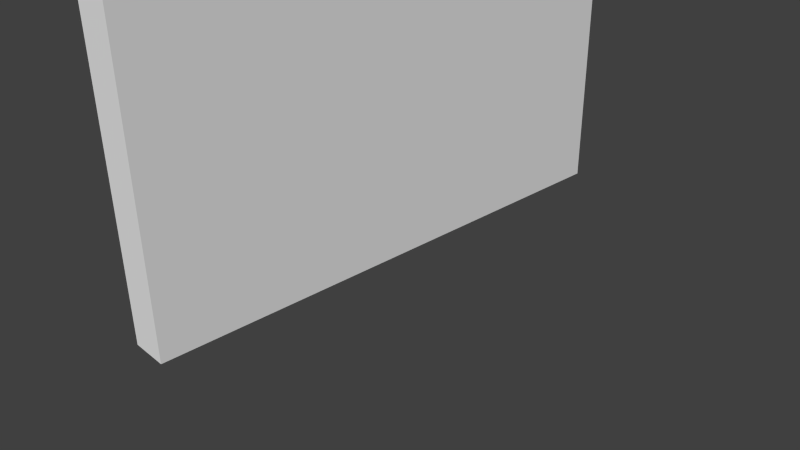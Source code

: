 # Source: TavernWallLong.blend  (saved by Blender 2.76.0; exported with 4.5.12 LTS)
import bpy
from mathutils import Matrix  # noqa: F401  (used for matrix-valued properties, if any)

bpy.ops.wm.read_factory_settings(use_empty=True)
scene = bpy.context.scene
scene.name = 'Scene'

# ---- collections
col_collection_1 = bpy.data.collections.new('Collection 1'); scene.collection.children.link(col_collection_1)

# ---- world
world_world = bpy.data.worlds.new('World'); scene.world = world_world
world_world.color = (0.05088, 0.05088, 0.05088)
world_world.use_sun_shadow = False
world_world.sun_shadow_jitter_overblur = 0.0
world_world.cycles.sampling_method = 'MANUAL'
world_world.cycles.sample_map_resolution = 256

# ---- cameras
cam_camera = bpy.data.cameras.new('Camera')
cam_camera.clip_end = 100.0
cam_camera.lens = 35.0
cam_camera.sensor_width = 32.0
cam_camera.sensor_height = 18.0
cam_camera.ortho_scale = 7.314
cam_camera.dof.focus_distance = 0.0
cam_camera.dof.aperture_fstop = 128.0

# ---- meshes
me_plane_003 = bpy.data.meshes.new('Plane.003')
me_plane_003.from_pydata([(0.25, 0.0125, -3.0), (0.25, -0.0125, -3.0), (0.25, 0.0125, 3.0), (0.25, -0.0125, 3.0), (-0.2, 0.0125, -3.0), (-0.2, -0.0125, -3.0), (-0.2, 0.0125, 3.0), (-0.2, -0.0125, 3.0)], [], [(1, 0, 2, 3), (5, 1, 3, 7), (0, 4, 6, 2), (2, 6, 7, 3), (6, 4, 5, 7), (0, 1, 5, 4)])
me_plane_003.use_remesh_preserve_volume = False
me_plane_003.use_remesh_preserve_attributes = False
me_plane_003.use_mirror_vertex_groups = False
me_plane_003.update()
me_plane_002 = bpy.data.meshes.new('Plane.002')
me_plane_002.from_pydata([], [], [])
me_plane_002.use_remesh_preserve_volume = False
me_plane_002.use_remesh_preserve_attributes = False
me_plane_002.use_mirror_vertex_groups = False
me_plane_002.update()

# ---- objects
ob_plane_001 = bpy.data.objects.new('Plane.001', me_plane_003)
ob_plane_002 = bpy.data.objects.new('Plane.002', me_plane_002)
ob_camera = bpy.data.objects.new('Camera', cam_camera)

# ---- transforms, parenting, visibility, modifiers, constraints
ob_plane_001.location = (0.0, 0.0, 3.0)
ob_plane_001.rotation_euler = (0.0, -0.0, 1.571)
ob_plane_001.scale = (16.0, 20.0, 1.0)
ob_plane_001.lineart.crease_threshold = 0.0
ob_plane_002.location = (0.0, 0.0, 0.0)
ob_plane_002.scale = (10.0, 20.0, 1.0)
ob_plane_002.lineart.crease_threshold = 0.0
ob_camera.location = (7.481, -6.508, 5.344)
ob_camera.rotation_euler = (1.109, 0.01082, 0.8149)
ob_camera.lock_rotations_4d = False
ob_camera.empty_display_type = 'ARROWS'
ob_camera.color = (0.0, 0.0, 0.0, 0.0)
ob_camera.display_type = 'WIRE'
ob_camera.lineart.crease_threshold = 0.0

# ---- collection membership
col_collection_1.objects.link(ob_plane_001)
col_collection_1.objects.link(ob_plane_002)
col_collection_1.objects.link(ob_camera)

# ---- scene / render settings (as saved in the file)
scene.camera = ob_camera
scene.frame_start = 1; scene.frame_end = 250; scene.frame_set(1)
scene.render.engine = 'BLENDER_EEVEE_NEXT'
scene.render.resolution_percentage = 50
scene.render.dither_intensity = 0.0
scene.cycles.use_denoising = False
scene.cycles.samples = 10
scene.cycles.sampling_pattern = 'TABULATED_SOBOL'
scene.cycles.light_sampling_threshold = 0.0
scene.cycles.use_adaptive_sampling = False
scene.cycles.use_light_tree = False
scene.cycles.blur_glossy = 0.0
scene.cycles.pixel_filter_type = 'GAUSSIAN'
scene.cycles.sample_clamp_indirect = 0.0
scene.view_settings.view_transform = 'Standard'
bpy.context.view_layer.update()

# ---- added for rendering (the .blend has no usable light): sun
light_auto_sun = bpy.data.lights.new('AutoSun', 'SUN')
light_auto_sun.energy = 3.0
light_auto_sun.angle = 0.0523599
ob_auto_sun = bpy.data.objects.new('AutoSun', light_auto_sun)
scene.collection.objects.link(ob_auto_sun)
ob_auto_sun.rotation_euler = (0.872665, 0.174533, 0.523599)
bpy.context.view_layer.update()
